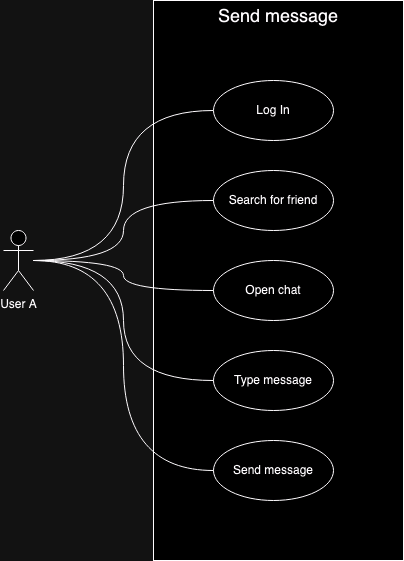

The diagram above was exported from draw.io. Its source (the exported page's mxGraphModel, read from the mxfile embedded in the PNG):
<mxGraphModel dx="1274" dy="1706" grid="1" gridSize="10" guides="1" tooltips="1" connect="1" arrows="1" fold="1" page="1" pageScale="1" pageWidth="827" pageHeight="1169" math="0" shadow="0">
  <root>
    <mxCell id="0" />
    <mxCell id="1" parent="0" />
    <mxCell id="w24eweOdgsh9iJiqZDyV-1" value="Send message" style="rounded=0;whiteSpace=wrap;html=1;verticalAlign=top;fontSize=18;" vertex="1" parent="1">
      <mxGeometry x="360" y="110" width="250" height="560" as="geometry" />
    </mxCell>
    <mxCell id="w24eweOdgsh9iJiqZDyV-2" style="edgeStyle=orthogonalEdgeStyle;rounded=0;orthogonalLoop=1;jettySize=auto;html=1;entryX=0;entryY=0.5;entryDx=0;entryDy=0;curved=1;endArrow=none;endFill=0;" edge="1" parent="1" source="0K6ux7_6yTh-WWyE5Jfd-1" target="0K6ux7_6yTh-WWyE5Jfd-2">
      <mxGeometry relative="1" as="geometry" />
    </mxCell>
    <mxCell id="0K6ux7_6yTh-WWyE5Jfd-1" value="User A" style="shape=umlActor;verticalLabelPosition=bottom;verticalAlign=top;html=1;outlineConnect=0;" vertex="1" parent="1">
      <mxGeometry x="210" y="340" width="30" height="60" as="geometry" />
    </mxCell>
    <mxCell id="0K6ux7_6yTh-WWyE5Jfd-2" value="Log In" style="ellipse;whiteSpace=wrap;html=1;" vertex="1" parent="1">
      <mxGeometry x="420" y="190" width="120" height="60" as="geometry" />
    </mxCell>
    <mxCell id="w24eweOdgsh9iJiqZDyV-3" value="Search for friend" style="ellipse;whiteSpace=wrap;html=1;" vertex="1" parent="1">
      <mxGeometry x="420" y="280" width="120" height="60" as="geometry" />
    </mxCell>
    <mxCell id="w24eweOdgsh9iJiqZDyV-4" value="Open chat" style="ellipse;whiteSpace=wrap;html=1;" vertex="1" parent="1">
      <mxGeometry x="420" y="370" width="120" height="60" as="geometry" />
    </mxCell>
    <mxCell id="w24eweOdgsh9iJiqZDyV-5" value="Type message" style="ellipse;whiteSpace=wrap;html=1;" vertex="1" parent="1">
      <mxGeometry x="420" y="460" width="120" height="60" as="geometry" />
    </mxCell>
    <mxCell id="w24eweOdgsh9iJiqZDyV-6" value="Send message" style="ellipse;whiteSpace=wrap;html=1;" vertex="1" parent="1">
      <mxGeometry x="420" y="550" width="120" height="60" as="geometry" />
    </mxCell>
    <mxCell id="w24eweOdgsh9iJiqZDyV-8" style="edgeStyle=orthogonalEdgeStyle;rounded=0;orthogonalLoop=1;jettySize=auto;html=1;curved=1;endArrow=none;endFill=0;" edge="1" parent="1" source="0K6ux7_6yTh-WWyE5Jfd-1" target="w24eweOdgsh9iJiqZDyV-3">
      <mxGeometry relative="1" as="geometry">
        <mxPoint x="250" y="330" as="sourcePoint" />
        <mxPoint x="430" y="230" as="targetPoint" />
      </mxGeometry>
    </mxCell>
    <mxCell id="w24eweOdgsh9iJiqZDyV-9" style="edgeStyle=orthogonalEdgeStyle;rounded=0;orthogonalLoop=1;jettySize=auto;html=1;entryX=0;entryY=0.5;entryDx=0;entryDy=0;curved=1;endArrow=none;endFill=0;" edge="1" parent="1" source="0K6ux7_6yTh-WWyE5Jfd-1" target="w24eweOdgsh9iJiqZDyV-4">
      <mxGeometry relative="1" as="geometry">
        <mxPoint x="260" y="340" as="sourcePoint" />
        <mxPoint x="440" y="240" as="targetPoint" />
      </mxGeometry>
    </mxCell>
    <mxCell id="w24eweOdgsh9iJiqZDyV-10" style="edgeStyle=orthogonalEdgeStyle;rounded=0;orthogonalLoop=1;jettySize=auto;html=1;entryX=0;entryY=0.5;entryDx=0;entryDy=0;curved=1;endArrow=none;endFill=0;" edge="1" parent="1" source="0K6ux7_6yTh-WWyE5Jfd-1" target="w24eweOdgsh9iJiqZDyV-5">
      <mxGeometry relative="1" as="geometry">
        <mxPoint x="270" y="350" as="sourcePoint" />
        <mxPoint x="450" y="250" as="targetPoint" />
      </mxGeometry>
    </mxCell>
    <mxCell id="w24eweOdgsh9iJiqZDyV-11" style="edgeStyle=orthogonalEdgeStyle;rounded=0;orthogonalLoop=1;jettySize=auto;html=1;entryX=0;entryY=0.5;entryDx=0;entryDy=0;curved=1;endArrow=none;endFill=0;" edge="1" parent="1" source="0K6ux7_6yTh-WWyE5Jfd-1" target="w24eweOdgsh9iJiqZDyV-6">
      <mxGeometry relative="1" as="geometry">
        <mxPoint x="280" y="360" as="sourcePoint" />
        <mxPoint x="460" y="260" as="targetPoint" />
      </mxGeometry>
    </mxCell>
  </root>
</mxGraphModel>